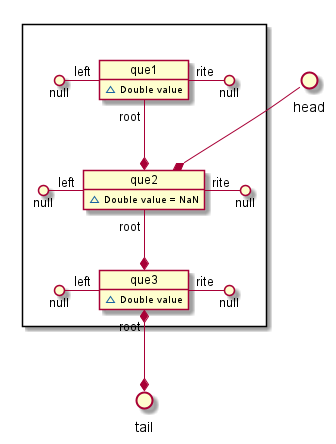

The diagram above was rendered by PlantUML. Its source (embedded in the PNG):
@startuml

() head
() tail

package " " <<Rectangle>>{

         head --* que2

    object que1{
        ~ Double value
    }
    null ()- "left" que1
        que1 "rite" -() null
        que1 "root" --* que2

    object que2{
        ~ Double value = NaN
    }
        null ()- "left" que2
        que2 "rite" -() null
        que2 "root" --* que3

    object que3{
        ~ Double value
    }
        null ()- "left" que3
        que3 "rite" -() null
        que3 "root" *--* tail
}

@enduml